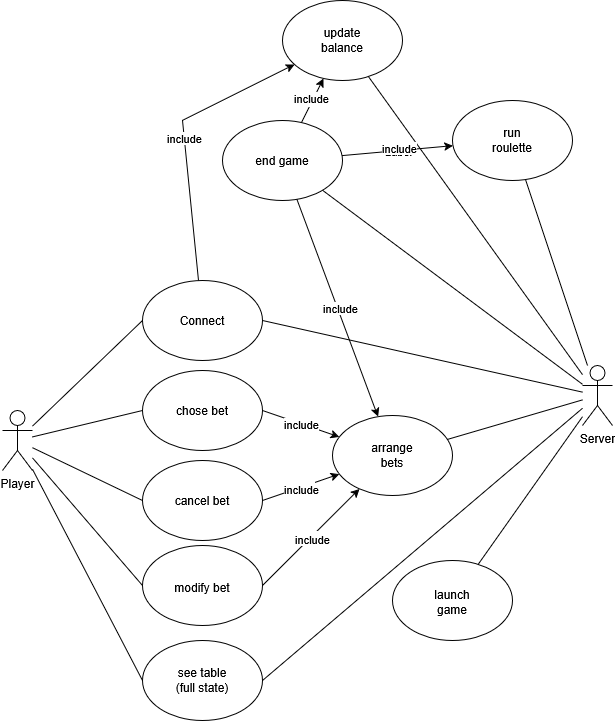

The diagram above was exported from draw.io. Its source (the exported page's mxGraphModel, read from the mxfile embedded in the PNG):
<mxGraphModel dx="1144" dy="754" grid="1" gridSize="10" guides="1" tooltips="1" connect="1" arrows="1" fold="1" page="1" pageScale="1" pageWidth="827" pageHeight="1169" math="0" shadow="0">
  <root>
    <mxCell id="0" />
    <mxCell id="1" parent="0" />
    <mxCell id="-ka2FSsKxu8lgMltUgE1-54" parent="1" style="shape=umlActor;verticalLabelPosition=bottom;verticalAlign=top;html=1;outlineConnect=0;" value="&lt;div&gt;Player&lt;/div&gt;&lt;div&gt;&lt;br&gt;&lt;/div&gt;" vertex="1">
      <mxGeometry height="60" width="30" x="99.9961350661057" y="509.99923076923073" as="geometry" />
    </mxCell>
    <mxCell id="-ka2FSsKxu8lgMltUgE1-55" parent="1" style="ellipse;whiteSpace=wrap;html=1;" value="" vertex="1">
      <mxGeometry height="80" width="120" x="239.9961350661057" y="469.99923076923073" as="geometry" />
    </mxCell>
    <mxCell id="-ka2FSsKxu8lgMltUgE1-56" parent="1" style="text;html=1;whiteSpace=wrap;strokeColor=none;fillColor=none;align=center;verticalAlign=middle;rounded=0;" value="chose bet" vertex="1">
      <mxGeometry height="30" width="60" x="269.9961350661057" y="494.99923076923073" as="geometry" />
    </mxCell>
    <mxCell id="-ka2FSsKxu8lgMltUgE1-57" parent="1" style="ellipse;whiteSpace=wrap;html=1;" value="" vertex="1">
      <mxGeometry height="80" width="120" x="239.9961350661057" y="559.9992307692307" as="geometry" />
    </mxCell>
    <mxCell id="-ka2FSsKxu8lgMltUgE1-58" parent="1" style="text;html=1;whiteSpace=wrap;strokeColor=none;fillColor=none;align=center;verticalAlign=middle;rounded=0;" value="cancel bet" vertex="1">
      <mxGeometry height="30" width="60" x="269.9961350661057" y="584.9992307692307" as="geometry" />
    </mxCell>
    <mxCell id="-ka2FSsKxu8lgMltUgE1-59" parent="1" style="ellipse;whiteSpace=wrap;html=1;" value="" vertex="1">
      <mxGeometry height="80" width="120" x="239.9961350661057" y="379.99923076923073" as="geometry" />
    </mxCell>
    <mxCell id="-ka2FSsKxu8lgMltUgE1-60" parent="1" style="text;html=1;whiteSpace=wrap;strokeColor=none;fillColor=none;align=center;verticalAlign=middle;rounded=0;" value="Connect" vertex="1">
      <mxGeometry height="30" width="60" x="269.9961350661057" y="404.99923076923073" as="geometry" />
    </mxCell>
    <mxCell id="-ka2FSsKxu8lgMltUgE1-61" parent="1" style="shape=umlActor;verticalLabelPosition=bottom;verticalAlign=top;html=1;outlineConnect=0;" value="Server" vertex="1">
      <mxGeometry height="60" width="30" x="679.9961350661057" y="464.99923076923073" as="geometry" />
    </mxCell>
    <mxCell id="-ka2FSsKxu8lgMltUgE1-62" parent="1" style="ellipse;whiteSpace=wrap;html=1;" value="" vertex="1">
      <mxGeometry height="80" width="120" x="239.9961350661057" y="739.9992307692307" as="geometry" />
    </mxCell>
    <mxCell id="-ka2FSsKxu8lgMltUgE1-63" parent="1" style="text;html=1;whiteSpace=wrap;strokeColor=none;fillColor=none;align=center;verticalAlign=middle;rounded=0;" value="see table (full state)" vertex="1">
      <mxGeometry height="30" width="60" x="269.9961350661057" y="764.9992307692307" as="geometry" />
    </mxCell>
    <mxCell id="-ka2FSsKxu8lgMltUgE1-64" edge="1" parent="1" source="-ka2FSsKxu8lgMltUgE1-54" style="endArrow=none;html=1;rounded=0;entryX=0;entryY=0.5;entryDx=0;entryDy=0;" target="-ka2FSsKxu8lgMltUgE1-59" value="">
      <mxGeometry height="50" relative="1" width="50" as="geometry">
        <mxPoint x="139.9961350661057" y="529.9992307692307" as="sourcePoint" />
        <mxPoint x="209.9961350661057" y="389.99923076923073" as="targetPoint" />
      </mxGeometry>
    </mxCell>
    <mxCell id="-ka2FSsKxu8lgMltUgE1-65" edge="1" parent="1" source="-ka2FSsKxu8lgMltUgE1-54" style="endArrow=none;html=1;rounded=0;entryX=0;entryY=0.5;entryDx=0;entryDy=0;" target="-ka2FSsKxu8lgMltUgE1-55" value="">
      <mxGeometry height="50" relative="1" width="50" as="geometry">
        <mxPoint x="139.9961350661057" y="549.9992307692307" as="sourcePoint" />
        <mxPoint x="189.9961350661057" y="489.99923076923073" as="targetPoint" />
      </mxGeometry>
    </mxCell>
    <mxCell id="-ka2FSsKxu8lgMltUgE1-66" edge="1" parent="1" source="-ka2FSsKxu8lgMltUgE1-54" style="endArrow=none;html=1;rounded=0;entryX=0;entryY=0.5;entryDx=0;entryDy=0;" target="-ka2FSsKxu8lgMltUgE1-57" value="">
      <mxGeometry height="50" relative="1" width="50" as="geometry">
        <mxPoint x="489.9961350661057" y="569.9992307692307" as="sourcePoint" />
        <mxPoint x="539.9961350661057" y="519.9992307692307" as="targetPoint" />
      </mxGeometry>
    </mxCell>
    <mxCell id="-ka2FSsKxu8lgMltUgE1-67" edge="1" parent="1" source="-ka2FSsKxu8lgMltUgE1-54" style="endArrow=none;html=1;rounded=0;entryX=0;entryY=0.5;entryDx=0;entryDy=0;" target="-ka2FSsKxu8lgMltUgE1-62" value="">
      <mxGeometry height="50" relative="1" width="50" as="geometry">
        <mxPoint x="489.9961350661057" y="569.9992307692307" as="sourcePoint" />
        <mxPoint x="539.9961350661057" y="519.9992307692307" as="targetPoint" />
      </mxGeometry>
    </mxCell>
    <mxCell id="-ka2FSsKxu8lgMltUgE1-68" parent="1" style="ellipse;whiteSpace=wrap;html=1;" value="" vertex="1">
      <mxGeometry height="80" width="120" x="429.9961350661057" y="514.9992307692307" as="geometry" />
    </mxCell>
    <mxCell id="-ka2FSsKxu8lgMltUgE1-69" parent="1" style="text;html=1;whiteSpace=wrap;strokeColor=none;fillColor=none;align=center;verticalAlign=middle;rounded=0;" value="arrange bets" vertex="1">
      <mxGeometry height="30" width="60" x="459.9961350661057" y="539.9992307692307" as="geometry" />
    </mxCell>
    <mxCell id="-ka2FSsKxu8lgMltUgE1-70" edge="1" parent="1" source="-ka2FSsKxu8lgMltUgE1-57" style="endArrow=classic;html=1;rounded=0;exitX=1;exitY=0.5;exitDx=0;exitDy=0;" target="-ka2FSsKxu8lgMltUgE1-68" value="">
      <mxGeometry relative="1" as="geometry">
        <mxPoint x="459.9961350661057" y="599.9992307692307" as="sourcePoint" />
        <mxPoint x="559.9961350661057" y="599.9992307692307" as="targetPoint" />
      </mxGeometry>
    </mxCell>
    <mxCell id="-ka2FSsKxu8lgMltUgE1-71" connectable="0" parent="-ka2FSsKxu8lgMltUgE1-70" style="edgeLabel;resizable=0;html=1;;align=center;verticalAlign=middle;" value="Label" vertex="1">
      <mxGeometry relative="1" as="geometry" />
    </mxCell>
    <mxCell id="-ka2FSsKxu8lgMltUgE1-72" connectable="0" parent="-ka2FSsKxu8lgMltUgE1-70" style="edgeLabel;html=1;align=center;verticalAlign=middle;resizable=0;points=[];" value="include" vertex="1">
      <mxGeometry relative="1" x="-0.0071" y="-2" as="geometry">
        <mxPoint as="offset" />
      </mxGeometry>
    </mxCell>
    <mxCell id="-ka2FSsKxu8lgMltUgE1-73" edge="1" parent="1" source="-ka2FSsKxu8lgMltUgE1-55" style="endArrow=classic;html=1;rounded=0;exitX=1;exitY=0.5;exitDx=0;exitDy=0;" target="-ka2FSsKxu8lgMltUgE1-68" value="">
      <mxGeometry relative="1" as="geometry">
        <mxPoint x="399.9961350661057" y="479.99923076923073" as="sourcePoint" />
        <mxPoint x="599.9961350661057" y="469.99923076923073" as="targetPoint" />
      </mxGeometry>
    </mxCell>
    <mxCell id="-ka2FSsKxu8lgMltUgE1-74" connectable="0" parent="-ka2FSsKxu8lgMltUgE1-73" style="edgeLabel;resizable=0;html=1;;align=center;verticalAlign=middle;" value="include" vertex="1">
      <mxGeometry relative="1" as="geometry" />
    </mxCell>
    <mxCell id="-ka2FSsKxu8lgMltUgE1-75" edge="1" parent="1" source="-ka2FSsKxu8lgMltUgE1-62" style="endArrow=none;html=1;rounded=0;exitX=1;exitY=0.5;exitDx=0;exitDy=0;" target="-ka2FSsKxu8lgMltUgE1-61" value="">
      <mxGeometry height="50" relative="1" width="50" as="geometry">
        <mxPoint x="489.9961350661057" y="569.9992307692307" as="sourcePoint" />
        <mxPoint x="539.9961350661057" y="519.9992307692307" as="targetPoint" />
      </mxGeometry>
    </mxCell>
    <mxCell id="-ka2FSsKxu8lgMltUgE1-76" edge="1" parent="1" source="-ka2FSsKxu8lgMltUgE1-59" style="endArrow=none;html=1;rounded=0;exitX=1;exitY=0.5;exitDx=0;exitDy=0;" target="-ka2FSsKxu8lgMltUgE1-61" value="">
      <mxGeometry height="50" relative="1" width="50" as="geometry">
        <mxPoint x="489.9961350661057" y="569.9992307692307" as="sourcePoint" />
        <mxPoint x="539.9961350661057" y="519.9992307692307" as="targetPoint" />
      </mxGeometry>
    </mxCell>
    <mxCell id="-ka2FSsKxu8lgMltUgE1-77" edge="1" parent="1" source="-ka2FSsKxu8lgMltUgE1-61" style="endArrow=none;html=1;rounded=0;" target="-ka2FSsKxu8lgMltUgE1-68" value="">
      <mxGeometry height="50" relative="1" width="50" as="geometry">
        <mxPoint x="489.9961350661057" y="569.9992307692307" as="sourcePoint" />
        <mxPoint x="539.9961350661057" y="519.9992307692307" as="targetPoint" />
      </mxGeometry>
    </mxCell>
    <mxCell id="-ka2FSsKxu8lgMltUgE1-78" parent="1" style="ellipse;whiteSpace=wrap;html=1;" value="" vertex="1">
      <mxGeometry height="80" width="120" x="489.9961350661057" y="659.9992307692307" as="geometry" />
    </mxCell>
    <mxCell id="-ka2FSsKxu8lgMltUgE1-79" parent="1" style="text;html=1;whiteSpace=wrap;strokeColor=none;fillColor=none;align=center;verticalAlign=middle;rounded=0;" value="launch game" vertex="1">
      <mxGeometry height="30" width="60" x="519.9961350661057" y="686.9992307692307" as="geometry" />
    </mxCell>
    <mxCell id="-ka2FSsKxu8lgMltUgE1-80" parent="1" style="ellipse;whiteSpace=wrap;html=1;" value="" vertex="1">
      <mxGeometry height="80" width="120" x="319.9961350661057" y="219.99923076923073" as="geometry" />
    </mxCell>
    <mxCell id="-ka2FSsKxu8lgMltUgE1-81" parent="1" style="text;html=1;whiteSpace=wrap;strokeColor=none;fillColor=none;align=center;verticalAlign=middle;rounded=0;" value="end game" vertex="1">
      <mxGeometry height="30" width="60" x="349.9961350661057" y="244.99923076923073" as="geometry" />
    </mxCell>
    <mxCell id="-ka2FSsKxu8lgMltUgE1-82" parent="1" style="ellipse;whiteSpace=wrap;html=1;" value="" vertex="1">
      <mxGeometry height="80" width="120" x="549.9961350661057" y="199.99923076923073" as="geometry" />
    </mxCell>
    <mxCell id="-ka2FSsKxu8lgMltUgE1-83" parent="1" style="text;html=1;whiteSpace=wrap;strokeColor=none;fillColor=none;align=center;verticalAlign=middle;rounded=0;" value="run roulette" vertex="1">
      <mxGeometry height="30" width="60" x="579.9961350661057" y="224.99923076923073" as="geometry" />
    </mxCell>
    <mxCell id="-ka2FSsKxu8lgMltUgE1-84" parent="1" style="ellipse;whiteSpace=wrap;html=1;" value="" vertex="1">
      <mxGeometry height="80" width="120" x="379.9961350661057" y="99.99923076923073" as="geometry" />
    </mxCell>
    <mxCell id="-ka2FSsKxu8lgMltUgE1-85" parent="1" style="text;html=1;whiteSpace=wrap;strokeColor=none;fillColor=none;align=center;verticalAlign=middle;rounded=0;" value="update balance" vertex="1">
      <mxGeometry height="30" width="60" x="409.9961350661057" y="124.99923076923073" as="geometry" />
    </mxCell>
    <mxCell id="-ka2FSsKxu8lgMltUgE1-87" edge="1" parent="1" source="-ka2FSsKxu8lgMltUgE1-78" style="endArrow=none;html=1;rounded=0;" target="-ka2FSsKxu8lgMltUgE1-61" value="">
      <mxGeometry height="50" relative="1" width="50" as="geometry">
        <mxPoint x="519.9961350661057" y="674.9992307692307" as="sourcePoint" />
        <mxPoint x="569.9961350661057" y="624.9992307692307" as="targetPoint" />
      </mxGeometry>
    </mxCell>
    <mxCell id="-ka2FSsKxu8lgMltUgE1-88" edge="1" parent="1" source="-ka2FSsKxu8lgMltUgE1-80" style="endArrow=none;html=1;rounded=0;" target="-ka2FSsKxu8lgMltUgE1-61" value="">
      <mxGeometry height="50" relative="1" width="50" as="geometry">
        <mxPoint x="519.9961350661057" y="769.9992307692307" as="sourcePoint" />
        <mxPoint x="609.9961350661057" y="669.9992307692307" as="targetPoint" />
      </mxGeometry>
    </mxCell>
    <mxCell id="-ka2FSsKxu8lgMltUgE1-89" edge="1" parent="1" source="-ka2FSsKxu8lgMltUgE1-84" style="endArrow=none;html=1;rounded=0;" target="-ka2FSsKxu8lgMltUgE1-61" value="">
      <mxGeometry height="50" relative="1" width="50" as="geometry">
        <mxPoint x="559.9961350661057" y="49.999230769230735" as="sourcePoint" />
        <mxPoint x="629.9961350661056" y="139.99923076923073" as="targetPoint" />
      </mxGeometry>
    </mxCell>
    <mxCell id="-ka2FSsKxu8lgMltUgE1-90" edge="1" parent="1" source="-ka2FSsKxu8lgMltUgE1-80" style="endArrow=classic;html=1;rounded=0;" target="-ka2FSsKxu8lgMltUgE1-82" value="">
      <mxGeometry relative="1" as="geometry">
        <mxPoint x="229.9961350661057" y="267.99923076923073" as="sourcePoint" />
        <mxPoint x="329.9961350661057" y="267.99923076923073" as="targetPoint" />
      </mxGeometry>
    </mxCell>
    <mxCell id="-ka2FSsKxu8lgMltUgE1-91" connectable="0" parent="-ka2FSsKxu8lgMltUgE1-90" style="edgeLabel;resizable=0;html=1;;align=center;verticalAlign=middle;" value="Label" vertex="1">
      <mxGeometry relative="1" as="geometry" />
    </mxCell>
    <mxCell id="-ka2FSsKxu8lgMltUgE1-92" connectable="0" parent="-ka2FSsKxu8lgMltUgE1-90" style="edgeLabel;html=1;align=center;verticalAlign=middle;resizable=0;points=[];" value="include" vertex="1">
      <mxGeometry relative="1" x="0.015" y="2" as="geometry">
        <mxPoint y="-1" as="offset" />
      </mxGeometry>
    </mxCell>
    <mxCell id="-ka2FSsKxu8lgMltUgE1-93" edge="1" parent="1" source="-ka2FSsKxu8lgMltUgE1-80" style="endArrow=classic;html=1;rounded=0;" target="-ka2FSsKxu8lgMltUgE1-84" value="">
      <mxGeometry relative="1" as="geometry">
        <mxPoint x="401.9961350661057" y="367.99923076923073" as="sourcePoint" />
        <mxPoint x="324.9961350661057" y="379.99923076923073" as="targetPoint" />
      </mxGeometry>
    </mxCell>
    <mxCell id="-ka2FSsKxu8lgMltUgE1-94" connectable="0" parent="-ka2FSsKxu8lgMltUgE1-93" style="edgeLabel;resizable=0;html=1;;align=center;verticalAlign=middle;" value="Label" vertex="1">
      <mxGeometry relative="1" as="geometry" />
    </mxCell>
    <mxCell id="-ka2FSsKxu8lgMltUgE1-95" connectable="0" parent="-ka2FSsKxu8lgMltUgE1-93" style="edgeLabel;html=1;align=center;verticalAlign=middle;resizable=0;points=[];" value="include" vertex="1">
      <mxGeometry relative="1" x="0.015" y="2" as="geometry">
        <mxPoint y="-1" as="offset" />
      </mxGeometry>
    </mxCell>
    <mxCell id="-ka2FSsKxu8lgMltUgE1-96" edge="1" parent="1" source="-ka2FSsKxu8lgMltUgE1-80" style="endArrow=classic;html=1;rounded=0;" target="-ka2FSsKxu8lgMltUgE1-68" value="">
      <mxGeometry relative="1" as="geometry">
        <mxPoint x="526.9961350661057" y="609.9992307692307" as="sourcePoint" />
        <mxPoint x="449.9961350661057" y="621.9992307692307" as="targetPoint" />
      </mxGeometry>
    </mxCell>
    <mxCell id="-ka2FSsKxu8lgMltUgE1-97" connectable="0" parent="-ka2FSsKxu8lgMltUgE1-96" style="edgeLabel;resizable=0;html=1;;align=center;verticalAlign=middle;" value="Label" vertex="1">
      <mxGeometry relative="1" as="geometry" />
    </mxCell>
    <mxCell id="-ka2FSsKxu8lgMltUgE1-98" connectable="0" parent="-ka2FSsKxu8lgMltUgE1-96" style="edgeLabel;html=1;align=center;verticalAlign=middle;resizable=0;points=[];" value="include" vertex="1">
      <mxGeometry relative="1" x="0.015" y="2" as="geometry">
        <mxPoint y="-1" as="offset" />
      </mxGeometry>
    </mxCell>
    <mxCell id="-ka2FSsKxu8lgMltUgE1-99" edge="1" parent="1" source="-ka2FSsKxu8lgMltUgE1-59" style="endArrow=classic;html=1;rounded=0;" target="-ka2FSsKxu8lgMltUgE1-84" value="">
      <mxGeometry relative="1" as="geometry">
        <Array as="points">
          <mxPoint x="279.9961350661057" y="219.99923076923073" />
        </Array>
        <mxPoint x="209.99980102711595" y="359.1018988472101" as="sourcePoint" />
        <mxPoint x="312.0524691050954" y="154.9965626912513" as="targetPoint" />
      </mxGeometry>
    </mxCell>
    <mxCell id="-ka2FSsKxu8lgMltUgE1-100" connectable="0" parent="-ka2FSsKxu8lgMltUgE1-99" style="edgeLabel;resizable=0;html=1;;align=center;verticalAlign=middle;" value="include" vertex="1">
      <mxGeometry relative="1" as="geometry" />
    </mxCell>
    <mxCell id="-ka2FSsKxu8lgMltUgE1-101" parent="1" style="ellipse;whiteSpace=wrap;html=1;" value="" vertex="1">
      <mxGeometry height="80" width="120" x="239.9961350661057" y="644.9992307692307" as="geometry" />
    </mxCell>
    <mxCell id="-ka2FSsKxu8lgMltUgE1-102" parent="1" style="text;html=1;whiteSpace=wrap;strokeColor=none;fillColor=none;align=center;verticalAlign=middle;rounded=0;" value="modify bet" vertex="1">
      <mxGeometry height="30" width="60" x="269.9961350661057" y="671.9992307692307" as="geometry" />
    </mxCell>
    <mxCell id="-ka2FSsKxu8lgMltUgE1-103" edge="1" parent="1" source="-ka2FSsKxu8lgMltUgE1-101" style="endArrow=classic;html=1;rounded=0;exitX=1;exitY=0.5;exitDx=0;exitDy=0;" target="-ka2FSsKxu8lgMltUgE1-68" value="">
      <mxGeometry relative="1" as="geometry">
        <mxPoint x="359.9961350661057" y="576.9992307692307" as="sourcePoint" />
        <mxPoint x="436.9961350661057" y="549.9992307692307" as="targetPoint" />
      </mxGeometry>
    </mxCell>
    <mxCell id="-ka2FSsKxu8lgMltUgE1-104" connectable="0" parent="-ka2FSsKxu8lgMltUgE1-103" style="edgeLabel;resizable=0;html=1;;align=center;verticalAlign=middle;" value="Label" vertex="1">
      <mxGeometry relative="1" as="geometry" />
    </mxCell>
    <mxCell id="-ka2FSsKxu8lgMltUgE1-105" connectable="0" parent="-ka2FSsKxu8lgMltUgE1-103" style="edgeLabel;html=1;align=center;verticalAlign=middle;resizable=0;points=[];" value="include" vertex="1">
      <mxGeometry relative="1" x="-0.0071" y="-2" as="geometry">
        <mxPoint as="offset" />
      </mxGeometry>
    </mxCell>
    <mxCell id="-ka2FSsKxu8lgMltUgE1-106" edge="1" parent="1" source="-ka2FSsKxu8lgMltUgE1-54" style="endArrow=none;html=1;rounded=0;entryX=0;entryY=0.5;entryDx=0;entryDy=0;" target="-ka2FSsKxu8lgMltUgE1-101" value="">
      <mxGeometry height="50" relative="1" width="50" as="geometry">
        <mxPoint x="29.996135066105694" y="726.9992307692307" as="sourcePoint" />
        <mxPoint x="79.9961350661057" y="676.9992307692307" as="targetPoint" />
      </mxGeometry>
    </mxCell>
    <mxCell id="xP04pPJXqEiRdMaO7ZlI-1" edge="1" parent="1" source="-ka2FSsKxu8lgMltUgE1-82" style="endArrow=none;html=1;rounded=0;" target="-ka2FSsKxu8lgMltUgE1-61" value="">
      <mxGeometry height="50" relative="1" width="50" as="geometry">
        <mxPoint x="660" y="280" as="sourcePoint" />
        <mxPoint x="874" y="578" as="targetPoint" />
      </mxGeometry>
    </mxCell>
  </root>
</mxGraphModel>